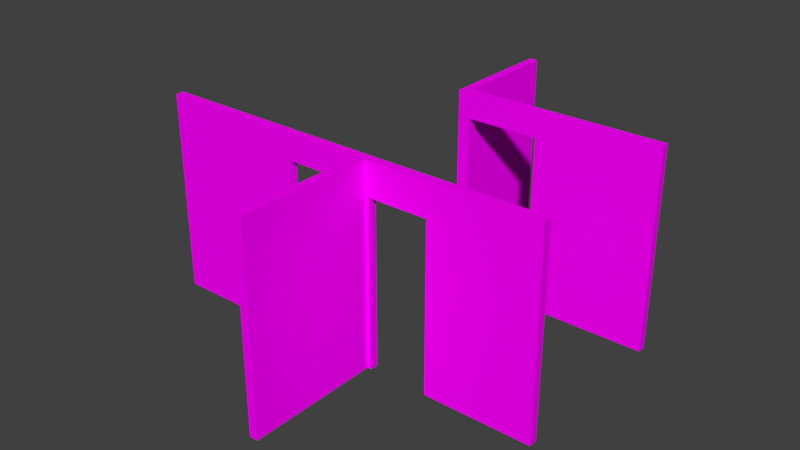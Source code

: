# Source: Dry_walls.blend  (saved by Blender 2.77.0; exported with 4.5.12 LTS)
import bpy
from mathutils import Matrix  # noqa: F401  (used for matrix-valued properties, if any)

bpy.ops.wm.read_factory_settings(use_empty=True)
scene = bpy.context.scene
scene.name = 'Scene'

# ---- collections
col_collection_1 = bpy.data.collections.new('Collection 1'); scene.collection.children.link(col_collection_1)

# ---- images (referenced by path relative to the original .blend; pixels are not part of the script)
import os
ASSET_DIR = os.environ.get("B2B_ASSET_DIR", "")  # directory of the original .blend (textures are referenced by path, not embedded)
HERE = os.path.dirname(os.path.abspath(__file__))  # packed textures are extracted next to this script under _unpacked/

def load_image(name, relpath, width, height, colorspace="sRGB"):
    """Load a texture the original file referenced (path relative to the .blend, or extracted next to this script)."""
    p = next((c for c in (os.path.join(HERE, relpath), os.path.join(ASSET_DIR, relpath)) if relpath and os.path.exists(c)), "")
    if p:
        img = bpy.data.images.load(p, check_existing=True)
        img.name = name
    else:  # same state as the original file: an image datablock whose file is absent (Cycles renders it pink)
        img = bpy.data.images.new(name, width, height)
        img.source = "FILE"
        img.filepath = "//" + (relpath or name)
    img.colorspace_settings.name = colorspace
    return img
img_tile_brick_jpg = load_image('Tile_Brick.jpg', 'Tile_Brick.jpg', 1024, 1024, 'sRGB')

# ---- materials (node trees are filled in below, after node groups)
mat_brick = bpy.data.materials.new('Brick')
mat_brick.alpha_threshold = 0.0
mat_brick.roughness = 0.5

# ---- material node trees
mat_brick.use_nodes = True; mat_brick.node_tree.nodes.clear()
_N = mat_brick.node_tree.nodes; _L = mat_brick.node_tree.links
n0 = _N.new('ShaderNodeOutputMaterial'); n0.name = 'Material Output'; n0.location = (300, 300)
n1 = _N.new('ShaderNodeBsdfDiffuse'); n1.name = 'Diffuse BSDF'; n1.location = (10, 300)
n2 = _N.new('ShaderNodeTexImage'); n2.name = 'Image Texture'; n2.location = (-180, 300)
n2.width = 140
n2.image = img_tile_brick_jpg
_L.new(n1.outputs[0], n0.inputs[0])
_L.new(n2.outputs[0], n1.inputs[0])
n0.is_active_output = True

# ---- world
world_world = bpy.data.worlds.new('World'); scene.world = world_world
world_world.color = (0.05088, 0.05088, 0.05088)
world_world.use_sun_shadow = False
world_world.sun_shadow_jitter_overblur = 0.0
world_world.cycles.sampling_method = 'MANUAL'

# ---- meshes
me_cube_014 = bpy.data.meshes.new('Cube.014')
me_cube_014.from_pydata([(0.0, 0.0, 5.96e-08), (0.0, 0.0, 1.0), (0.0, 1.0, 5.96e-08), (0.0, 1.0, 1.0), (1.0, 0.0, 5.96e-08), (1.0, 0.0, 1.0), (1.0, 1.0, 5.96e-08), (1.0, 1.0, 1.0)], [], [(1, 3, 2, 0), (3, 7, 6, 2), (7, 5, 4, 6), (5, 1, 0, 4), (0, 2, 6, 4), (5, 7, 3, 1)])
_uv = me_cube_014.uv_layers.new(name='UVMap')
_uv.uv.foreach_set('vector', [-0.2605, 1.5, 0.5, 1.5, 0.5, 0.0, -0.2605, 0.0, 0.8802, 1.5, 1.641, 1.5, 1.641, 0.0, 0.8802, 0.0, 0.5, 1.5, -0.2605, 1.5, -0.2605, 0.0, 0.5, 0.0, 0.1198, 1.5, -0.6407, 1.5, -0.6407, 0.0, 0.1198, 0.0, 0.8802, -0.75, 0.8802, 0.75, 1.641, 0.75, 1.641, -0.75, 0.1198, -0.75, 0.1198, 0.75, -0.6407, 0.75, -0.6407, -0.75])
me_cube_014.materials.append(mat_brick)
me_cube_014.use_remesh_preserve_volume = False
me_cube_014.use_remesh_preserve_attributes = False
me_cube_014.use_mirror_vertex_groups = False
me_cube_014.update()
me_cube_016 = bpy.data.meshes.new('Cube.016')
me_cube_016.from_pydata([(0.0, 0.0, 5.96e-08), (0.0, 0.0, 1.0), (0.0, 1.0, 5.96e-08), (0.0, 1.0, 1.0), (1.0, 0.0, 5.96e-08), (1.0, 0.0, 1.0), (1.0, 1.0, 5.96e-08), (1.0, 1.0, 1.0)], [], [(1, 3, 2, 0), (3, 7, 6, 2), (7, 5, 4, 6), (5, 1, 0, 4), (0, 2, 6, 4), (5, 7, 3, 1)])
_uv = me_cube_016.uv_layers.new(name='UVMap')
_uv.uv.foreach_set('vector', [0.1698, 1.578, 0.3302, 1.578, 0.3302, -0.02594, 0.1698, -0.02594, 0.31, 1.511, 0.4704, 1.511, 0.4704, -0.0926, 0.31, -0.0926, 0.3302, 1.578, 0.1698, 1.578, 0.1698, -0.02594, 0.3302, -0.02594, 0.1649, 1.986, 0.004514, 1.986, 0.004514, -0.257, 0.1649, -0.257, 0.3302, -0.8278, 0.3302, 0.7759, 0.4906, 0.7759, 0.4906, -0.8278, 0.1698, -0.8278, 0.1698, 0.7759, 0.009436, 0.7759, 0.009436, -0.8278])
me_cube_016.materials.append(mat_brick)
me_cube_016.use_remesh_preserve_volume = False
me_cube_016.use_remesh_preserve_attributes = False
me_cube_016.use_mirror_vertex_groups = False
me_cube_016.update()
me_cube_023 = bpy.data.meshes.new('Cube.023')
me_cube_023.from_pydata([(0.0, 0.0, 1.0), (0.0, 1.0, 1.0), (0.0, 1.0, 5.96e-08), (0.0, 0.0, 5.96e-08), (1.0, 0.0, 1.0), (0.9105, 0.0, 5.96e-08), (0.9105, 0.0, 0.8725), (1.0, 0.0, 0.8725), (1.0, 1.0, 1.0), (1.0, 1.0, 0.8725), (0.9105, 1.0, 0.8725), (0.9105, 1.0, 5.96e-08)], [], [(0, 1, 2, 3), (4, 0, 3, 5, 6, 7), (4, 8, 1, 0), (1, 8, 9, 10, 11, 2), (5, 3, 2, 11), (9, 8, 4, 7), (6, 5, 11, 10), (10, 9, 7, 6)])
_uv = me_cube_023.uv_layers.new(name='UVMap')
_uv.uv.foreach_set('vector', [-0.35, 1.5, 0.85, 1.5, 0.85, 0.0, -0.35, 0.0, -0.35, 1.5, -1.55, 1.5, -1.55, 0.0, -0.4574, 0.0, -0.4574, 1.309, -0.35, 1.309, -0.35, -0.75, -0.35, 0.75, -1.55, 0.75, -1.55, -0.75, 0.85, 1.5, 2.05, 1.5, 2.05, 1.309, 1.943, 1.309, 1.943, 0.0, 0.85, 0.0, 1.943, -0.75, 0.85, -0.75, 0.85, 0.75, 1.943, 0.75, 0.85, 1.309, 0.85, 1.5, -0.35, 1.5, -0.35, 1.309, -0.35, 1.309, -0.35, 0.0, 0.85, 0.0, 0.85, 1.309, 1.943, 0.75, 2.05, 0.75, 2.05, -0.75, 1.943, -0.75])
me_cube_023.materials.append(mat_brick)
me_cube_023.use_remesh_preserve_volume = False
me_cube_023.use_remesh_preserve_attributes = False
me_cube_023.use_mirror_vertex_groups = False
me_cube_023.update()
me_cube_024 = bpy.data.meshes.new('Cube.024')
me_cube_024.from_pydata([(-2.384e-07, -1.907e-06, 0.8725), (-2.384e-07, -1.907e-06, 1.0), (-2.384e-07, 1.0, 1.0), (-2.384e-07, 1.0, 0.8725), (1.0, -1.907e-06, 1.0), (0.9986, -1.907e-06, 0.8725), (0.9986, -1.907e-06, 5.96e-08), (1.0, -1.907e-06, 5.96e-08), (1.0, 1.0, 1.0), (1.0, 1.0, 5.96e-08), (0.9986, 1.0, 5.96e-08), (0.9986, 1.0, 0.8725)], [], [(0, 1, 2, 3), (4, 1, 0, 5, 6, 7), (4, 8, 2, 1), (2, 8, 9, 10, 11, 3), (8, 4, 7, 9), (10, 9, 7, 6), (11, 10, 6, 5), (5, 0, 3, 11)])
_uv = me_cube_024.uv_layers.new(name='UVMap')
_uv.uv.foreach_set('vector', [1.0, 0.5329, 1.0, 0.75, 1.5, 0.75, 1.5, 0.5329, 0.7356, 1.097, 0.2356, 1.097, 0.2356, 0.8801, 0.7349, 0.8801, 0.7349, -0.6056, 0.7356, -0.6056, 0.5, 1.601, 0.5, 3.304, 0.0, 3.304, 0.0, 1.601, -0.1116, 0.8167, 0.3884, 0.8167, 0.3884, -0.8862, 0.3877, -0.8862, 0.3877, 0.5995, -0.1116, 0.5995, 0.5, 0.75, -9.537e-07, 0.75, -9.537e-07, -0.9529, 0.5, -0.9529, 0.4993, -0.1014, 0.5, -0.1014, 0.5, -1.804, 0.4993, -1.804, 0.5, 0.5329, 0.5, -0.9529, -9.537e-07, -0.9529, -9.537e-07, 0.5329, 0.4993, 1.601, 0.0, 1.601, 0.0, 3.304, 0.4993, 3.304])
me_cube_024.materials.append(mat_brick)
me_cube_024.use_remesh_preserve_volume = False
me_cube_024.use_remesh_preserve_attributes = False
me_cube_024.use_mirror_vertex_groups = False
me_cube_024.update()
me_cube_025 = bpy.data.meshes.new('Cube.025')
me_cube_025.from_pydata([(0.0, 0.0, 0.8333), (0.0, 0.0, 1.0), (0.0, 1.0, 1.0), (0.0, 1.0, 0.8333), (1.0, 0.0, 0.8333), (1.0, 0.0, 1.0), (1.0, 1.0, 1.0), (1.0, 1.0, 0.8333)], [], [(0, 1, 2, 3), (4, 5, 1, 0), (5, 6, 2, 1), (3, 2, 6, 7), (7, 6, 5, 4), (3, 7, 4, 0)])
_uv = me_cube_025.uv_layers.new(name='UVMap')
_uv.uv.foreach_set('vector', [0.001004, 1.191, 0.001004, 1.425, 0.499, 1.425, 0.499, 1.191, 0.1002, 1.119, 0.1002, 1.352, -0.3978, 1.352, -0.3978, 1.119, 0.001004, -0.6746, 0.001004, 0.7249, -0.497, 0.7249, -0.497, -0.6746, 0.3688, 1.105, 0.3688, 1.359, 0.8668, 1.359, 0.8668, 1.105, 0.499, 1.191, 0.499, 1.425, 0.001004, 1.425, 0.001004, 1.191, 0.499, 0.7249, 0.997, 0.7249, 0.997, -0.6746, 0.499, -0.6746])
me_cube_025.materials.append(mat_brick)
me_cube_025.use_remesh_preserve_volume = False
me_cube_025.use_remesh_preserve_attributes = False
me_cube_025.use_mirror_vertex_groups = False
me_cube_025.update()
me_cube_026 = bpy.data.meshes.new('Cube.026')
me_cube_026.from_pydata([(0.0, 0.0, 0.8333), (0.0, 0.0, 1.0), (0.0, 1.0, 1.0), (0.0, 1.0, 0.8333), (1.0, 0.0, 1.0), (0.007692, 0.0, 0.8333), (0.007692, 0.0, 6.706e-08), (1.0, 0.0, 6.706e-08), (1.0, 1.0, 1.0), (1.0, 1.0, 6.706e-08), (0.007692, 1.0, 6.706e-08), (0.007692, 1.0, 0.8333)], [], [(0, 1, 2, 3), (4, 1, 0, 5, 6, 7), (4, 8, 2, 1), (2, 8, 9, 10, 11, 3), (8, 4, 7, 9), (10, 9, 7, 6), (11, 10, 6, 5), (5, 0, 3, 11)])
_uv = me_cube_026.uv_layers.new(name='UVMap')
_uv.uv.foreach_set('vector', [-0.125, 1.25, -0.125, 1.5, 0.625, 1.5, 0.625, 1.25, 0.625, 1.5, -0.125, 1.5, -0.125, 1.25, -0.1192, 1.25, -0.1192, 0.0, 0.625, 0.0, 0.625, -0.75, 0.625, 0.75, -0.125, 0.75, -0.125, -0.75, -0.125, 1.5, 0.625, 1.5, 0.625, 0.0, -0.1192, 0.0, -0.1192, 1.25, -0.125, 1.25, 0.625, 1.5, -0.125, 1.5, -0.125, 0.0, 0.625, 0.0, -0.1192, 0.75, 0.625, 0.75, 0.625, -0.75, -0.1192, -0.75, 0.625, 1.25, 0.625, 0.0, -0.125, 0.0, -0.125, 1.25, -0.1192, -0.75, -0.125, -0.75, -0.125, 0.75, -0.1192, 0.75])
me_cube_026.materials.append(mat_brick)
me_cube_026.use_remesh_preserve_volume = False
me_cube_026.use_remesh_preserve_attributes = False
me_cube_026.use_mirror_vertex_groups = False
me_cube_026.update()
me_cube_042 = bpy.data.meshes.new('Cube.042')
me_cube_042.from_pydata([(0.0, 0.0, 5.96e-08), (0.0, 0.0, 1.0), (0.0, 1.0, 5.96e-08), (0.0, 1.0, 1.0), (1.0, 0.0, 5.96e-08), (1.0, 0.0, 1.0), (1.0, 1.0, 5.96e-08), (1.0, 1.0, 1.0)], [], [(1, 3, 2, 0), (3, 7, 6, 2), (7, 5, 4, 6), (5, 1, 0, 4), (0, 2, 6, 4), (5, 7, 3, 1)])
_uv = me_cube_042.uv_layers.new(name='UVMap')
_uv.uv.foreach_set('vector', [0.2496, 1.332, 1.25, 1.332, 1.25, -0.332, 0.2496, -0.332, 0.0, 0.75, 0.5, 0.75, 0.5, 0.25, 0.0, 0.25, 0.201, 1.144, -0.6385, 1.144, -0.6385, -0.3781, 0.201, -0.3781, 0.2724, -0.5863, 0.2432, -0.5863, 0.2432, 0.9925, 0.2724, 0.9925, 0.0, 0.5, 0.0, 1.0, 0.5, 1.0, 0.5, 0.5, 0.5, 0.5, 0.5, 1.0, 0.0, 1.0, 0.0, 0.5])
me_cube_042.materials.append(mat_brick)
me_cube_042.use_remesh_preserve_volume = False
me_cube_042.use_remesh_preserve_attributes = False
me_cube_042.use_mirror_vertex_groups = False
me_cube_042.update()
me_cube_043 = bpy.data.meshes.new('Cube.043')
me_cube_043.from_pydata([(0.0, 0.0, 5.96e-08), (0.0, 0.0, 1.0), (0.0, 1.0, 5.96e-08), (0.0, 1.0, 1.0), (1.0, 0.0, 5.96e-08), (1.0, 0.0, 1.0), (1.0, 1.0, 5.96e-08), (1.0, 1.0, 1.0)], [], [(1, 3, 2, 0), (3, 7, 6, 2), (7, 5, 4, 6), (5, 1, 0, 4), (0, 2, 6, 4), (5, 7, 3, 1)])
_uv = me_cube_043.uv_layers.new(name='UVMap')
_uv.uv.foreach_set('vector', [0.5, 0.75, 0.8018, 0.75, 0.8018, 0.25, 0.5, 0.25, 0.3031, -0.2626, 0.211, -0.2626, 0.211, 1.263, 0.3031, 1.263, 0.1982, 0.75, -0.1035, 0.75, -0.1035, 0.25, 0.1982, 0.25, 0.4296, -0.2905, 0.4497, -0.2905, 0.4497, 1.235, 0.4296, 1.235, 0.5, 0.5, 0.5, 1.0, 0.8018, 1.0, 0.8018, 0.5, 0.1982, 0.5, 0.1982, 1.0, -0.1035, 1.0, -0.1035, 0.5])
me_cube_043.materials.append(mat_brick)
me_cube_043.use_remesh_preserve_volume = False
me_cube_043.use_remesh_preserve_attributes = False
me_cube_043.use_mirror_vertex_groups = False
me_cube_043.update()
me_cube_044 = bpy.data.meshes.new('Cube.044')
me_cube_044.from_pydata([(-4.768e-07, -3.815e-06, 0.8725), (-4.768e-07, -3.815e-06, 1.0), (-4.768e-07, 1.0, 1.0), (-4.768e-07, 1.0, 0.8725), (1.0, -3.815e-06, 0.8725), (1.0, -3.815e-06, 1.0), (1.0, 1.0, 1.0), (1.0, 1.0, 0.8725)], [], [(0, 1, 2, 3), (4, 5, 1, 0), (5, 6, 2, 1), (3, 2, 6, 7), (7, 6, 5, 4), (3, 7, 4, 0)])
_uv = me_cube_044.uv_layers.new(name='UVMap')
_uv.uv.foreach_set('vector', [0.5, 0.4313, 0.5, 0.75, 1.08, 0.75, 1.08, 0.4313, 0.8316, 1.138, 0.8316, 1.38, 0.2512, 1.38, 0.2512, 1.138, 0.2098, -0.5, 0.2098, 2.0, -0.3706, 2.0, -0.3706, -0.5, 0.7902, 0.4378, 0.7902, 0.6753, 1.371, 0.6753, 1.371, 0.4378, 1.08, 0.4313, 1.08, 0.75, 0.5, 0.75, 0.5, 0.4313, 0.7902, 2.0, 1.371, 2.0, 1.371, -0.5, 0.7902, -0.5])
me_cube_044.materials.append(mat_brick)
me_cube_044.use_remesh_preserve_volume = False
me_cube_044.use_remesh_preserve_attributes = False
me_cube_044.use_mirror_vertex_groups = False
me_cube_044.update()
me_cube_045 = bpy.data.meshes.new('Cube.045')
me_cube_045.from_pydata([(0.0, 0.0, 0.8725), (0.0, 0.0, 1.0), (0.0, 1.0, 1.0), (0.0, 1.0, 0.8725), (1.0, 0.0, 1.0), (0.1012, 0.0, 0.8725), (0.1012, 0.0, 5.96e-08), (1.0, 0.0, 5.96e-08), (1.0, 1.0, 1.0), (1.0, 1.0, 5.96e-08), (0.1012, 1.0, 5.96e-08), (0.1012, 1.0, 0.8725)], [], [(0, 1, 2, 3), (4, 1, 0, 5, 6, 7), (4, 8, 2, 1), (2, 8, 9, 10, 11, 3), (8, 4, 7, 9), (10, 9, 7, 6), (11, 10, 6, 5), (5, 0, 3, 11)])
_uv = me_cube_045.uv_layers.new(name='UVMap')
_uv.uv.foreach_set('vector', [0.7428, 1.995, 0.7428, 2.25, 1.728, 2.25, 1.728, 1.995, 1.236, 2.25, 0.25, 2.25, 0.25, 1.995, 0.3498, 1.995, 0.3498, 0.25, 1.236, 0.25, 1.236, 1.25, 1.236, 3.25, 0.25, 3.25, 0.25, 1.25, 0.25, 2.25, 1.236, 2.25, 1.236, 0.25, 0.3498, 0.25, 0.3498, 1.995, 0.25, 1.995, -0.2428, 2.25, -1.228, 2.25, -1.228, 0.25, -0.2428, 0.25, 0.3498, -0.75, 1.236, -0.75, 1.236, -2.75, 0.3498, -2.75, -0.2428, 1.995, -0.2428, 0.25, -1.228, 0.25, -1.228, 1.995, 0.3498, 1.25, 0.25, 1.25, 0.25, 3.25, 0.3498, 3.25])
me_cube_045.materials.append(mat_brick)
me_cube_045.use_remesh_preserve_volume = False
me_cube_045.use_remesh_preserve_attributes = False
me_cube_045.use_mirror_vertex_groups = False
me_cube_045.update()

# ---- objects
ob_cube_013 = bpy.data.objects.new('Cube.013', me_cube_014)
ob_cube_015 = bpy.data.objects.new('Cube.015', me_cube_016)
ob_cube_022 = bpy.data.objects.new('Cube.022', me_cube_023)
ob_cube_023 = bpy.data.objects.new('Cube.023', me_cube_024)
ob_cube_024 = bpy.data.objects.new('Cube.024', me_cube_025)
ob_cube_025 = bpy.data.objects.new('Cube.025', me_cube_026)
ob_cube_041 = bpy.data.objects.new('Cube.041', me_cube_042)
ob_cube_042 = bpy.data.objects.new('Cube.042', me_cube_043)
ob_cube_043 = bpy.data.objects.new('Cube.043', me_cube_044)
ob_cube_044 = bpy.data.objects.new('Cube.044', me_cube_045)

# ---- transforms, parenting, visibility, modifiers, constraints
ob_cube_013.location = (32.5, 1.0, 1.5)
ob_cube_013.scale = (1.0, 16.0, 24.0)
ob_cube_013.lineart.crease_threshold = 0.0
ob_cube_015.location = (32.0, 17.0, 1.5)
ob_cube_015.scale = (2.0, 1.0, 24.0)
ob_cube_015.lineart.crease_threshold = 0.0
ob_cube_022.location = (6.0, 17.0, 1.5)
ob_cube_022.scale = (19.0, 1.0, 24.0)
ob_cube_022.lineart.crease_threshold = 0.0
ob_cube_023.location = (25.0, 17.0, 1.5)
ob_cube_023.scale = (7.0, 1.0, 24.0)
ob_cube_023.lineart.crease_threshold = 0.0
ob_cube_024.location = (34.0, 17.0, 1.5)
ob_cube_024.scale = (7.0, 1.0, 24.0)
ob_cube_024.lineart.crease_threshold = 0.0
ob_cube_025.location = (41.0, 17.0, 1.5)
ob_cube_025.scale = (13.0, 1.0, 24.0)
ob_cube_025.lineart.crease_threshold = 0.0
ob_cube_041.location = (29.0, 38.0, 1.5)
ob_cube_041.scale = (1.0, 14.0, 24.0)
ob_cube_041.lineart.crease_threshold = 0.0
ob_cube_042.location = (30.0, 38.0, 1.5)
ob_cube_042.scale = (0.5, 1.0, 24.0)
ob_cube_042.lineart.crease_threshold = 0.0
ob_cube_043.location = (30.5, 38.0, 1.5)
ob_cube_043.scale = (7.0, 1.0, 24.0)
ob_cube_043.lineart.crease_threshold = 0.0
ob_cube_044.location = (37.5, 38.0, 1.5)
ob_cube_044.scale = (16.5, 1.0, 24.0)
ob_cube_044.lineart.crease_threshold = 0.0

# ---- collection membership
col_collection_1.objects.link(ob_cube_013)
col_collection_1.objects.link(ob_cube_015)
col_collection_1.objects.link(ob_cube_022)
col_collection_1.objects.link(ob_cube_023)
col_collection_1.objects.link(ob_cube_024)
col_collection_1.objects.link(ob_cube_025)
col_collection_1.objects.link(ob_cube_041)
col_collection_1.objects.link(ob_cube_042)
col_collection_1.objects.link(ob_cube_043)
col_collection_1.objects.link(ob_cube_044)

# ---- scene / render settings (as saved in the file)
scene.frame_start = 1; scene.frame_end = 250; scene.frame_set(1)
scene.render.engine = 'CYCLES'
scene.render.resolution_percentage = 50
scene.render.dither_intensity = 0.0
scene.cycles.use_denoising = False
scene.cycles.samples = 128
scene.cycles.sampling_pattern = 'TABULATED_SOBOL'
scene.cycles.light_sampling_threshold = 0.0
scene.cycles.use_adaptive_sampling = False
scene.cycles.use_light_tree = False
scene.cycles.blur_glossy = 0.0
scene.cycles.sample_clamp_indirect = 0.0
scene.view_settings.view_transform = 'Standard'
bpy.context.view_layer.update()

# ---- added for rendering (the .blend has no active camera and no usable light): camera, sun
cam_auto = bpy.data.cameras.new('AutoCamera')
cam_auto.lens = 50.0
cam_auto.sensor_width = 36.0
cam_auto.clip_end = 1202.13
ob_auto_camera = bpy.data.objects.new('AutoCamera', cam_auto)
scene.collection.objects.link(ob_auto_camera)
ob_auto_camera.location = (98.4979, -55.6975, 68.2983)
ob_auto_camera.rotation_euler = (1.09748, -7.21219e-08, 0.694738)
scene.camera = ob_auto_camera
light_auto_sun = bpy.data.lights.new('AutoSun', 'SUN')
light_auto_sun.energy = 3.0
light_auto_sun.angle = 0.0523599
ob_auto_sun = bpy.data.objects.new('AutoSun', light_auto_sun)
scene.collection.objects.link(ob_auto_sun)
ob_auto_sun.rotation_euler = (0.872665, 0.174533, 0.523599)
bpy.context.view_layer.update()
